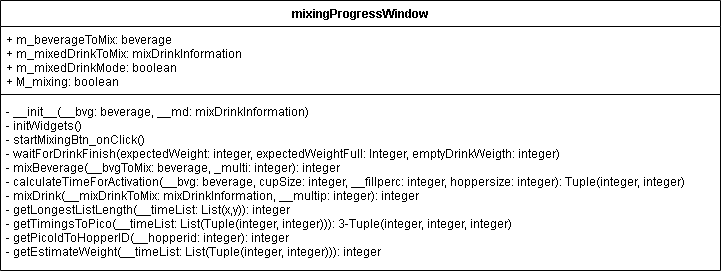

The diagram above was exported from draw.io. Its source (the exported page's mxGraphModel, read from the mxfile embedded in the PNG):
<mxGraphModel dx="702" dy="857" grid="1" gridSize="10" guides="1" tooltips="1" connect="1" arrows="1" fold="1" page="1" pageScale="1" pageWidth="827" pageHeight="1169" math="0" shadow="0">
  <root>
    <mxCell id="0" />
    <mxCell id="1" parent="0" />
    <mxCell id="UY5wW1DQbpgWpdWG5hZv-1" value="mixingProgressWindow" style="swimlane;fontStyle=1;align=center;verticalAlign=top;childLayout=stackLayout;horizontal=1;startSize=26;horizontalStack=0;resizeParent=1;resizeParentMax=0;resizeLast=0;collapsible=1;marginBottom=0;" parent="1" vertex="1">
      <mxGeometry x="80" y="40" width="720" height="270" as="geometry" />
    </mxCell>
    <mxCell id="UY5wW1DQbpgWpdWG5hZv-2" value="+ m_beverageToMix: beverage&#10;+ m_mixedDrinkToMix: mixDrinkInformation&#10;+ m_mixedDrinkMode: boolean&#10;+ M_mixing: boolean" style="text;strokeColor=none;fillColor=none;align=left;verticalAlign=top;spacingLeft=4;spacingRight=4;overflow=hidden;rotatable=0;points=[[0,0.5],[1,0.5]];portConstraint=eastwest;" parent="UY5wW1DQbpgWpdWG5hZv-1" vertex="1">
      <mxGeometry y="26" width="720" height="64" as="geometry" />
    </mxCell>
    <mxCell id="UY5wW1DQbpgWpdWG5hZv-3" value="" style="line;strokeWidth=1;fillColor=none;align=left;verticalAlign=middle;spacingTop=-1;spacingLeft=3;spacingRight=3;rotatable=0;labelPosition=right;points=[];portConstraint=eastwest;strokeColor=inherit;" parent="UY5wW1DQbpgWpdWG5hZv-1" vertex="1">
      <mxGeometry y="90" width="720" height="8" as="geometry" />
    </mxCell>
    <mxCell id="UY5wW1DQbpgWpdWG5hZv-4" value="- __init__(__bvg: beverage, __md: mixDrinkInformation)&#10;- initWidgets()&#10;- startMixingBtn_onClick()&#10;- waitForDrinkFinish(expectedWeight: integer, expectedWeightFull: Integer, emptyDrinkWeigth: integer)&#10;- mixBeverage(__bvgToMix: beverage, _multi: integer): integer&#10;- calculateTimeForActivation(__bvg: beverage, cupSize: integer, __fillperc: integer, hoppersize: integer): Tuple(integer, integer)&#10;- mixDrink(__mixDrinkToMix: mixDrinkInformation, __multip: integer): integer&#10;- getLongestListLength(__timeList: List(x,y)): integer&#10;- getTimingsToPico(__timeList: List(Tuple(integer, integer))): 3-Tuple(integer, integer, integer)&#10;- getPicoIdToHopperID(__hopperid: integer): integer&#10;- getEstimateWeight(__timeList: List(Tuple(integer, integer))): integer" style="text;strokeColor=none;fillColor=none;align=left;verticalAlign=top;spacingLeft=4;spacingRight=4;overflow=hidden;rotatable=0;points=[[0,0.5],[1,0.5]];portConstraint=eastwest;" parent="UY5wW1DQbpgWpdWG5hZv-1" vertex="1">
      <mxGeometry y="98" width="720" height="172" as="geometry" />
    </mxCell>
  </root>
</mxGraphModel>